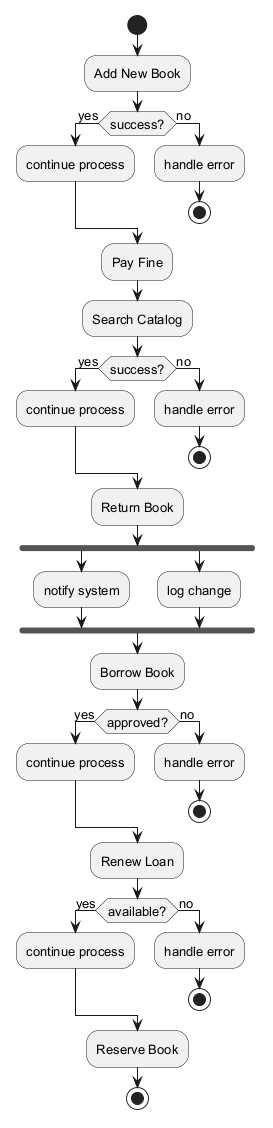

The diagram above was rendered by PlantUML. Its source (embedded in the PNG):
@startuml
skinparam backgroundColor #FFFFFF
skinparam classBackgroundColor #F3E5F5
skinparam classBorderColor #6A1B9A
skinparam defaultFontSize 13
start
:Add New Book;
if (success?) then (yes)
:continue process;
else (no)
:handle error;
stop
endif
:Pay Fine;
:Search Catalog;
if (success?) then (yes)
:continue process;
else (no)
:handle error;
stop
endif
:Return Book;
fork
:notify system;
fork again
:log change;
end fork
:Borrow Book;
if (approved?) then (yes)
:continue process;
else (no)
:handle error;
stop
endif
:Renew Loan;
if (available?) then (yes)
:continue process;
else (no)
:handle error;
stop
endif
:Reserve Book;
stop
@enduml